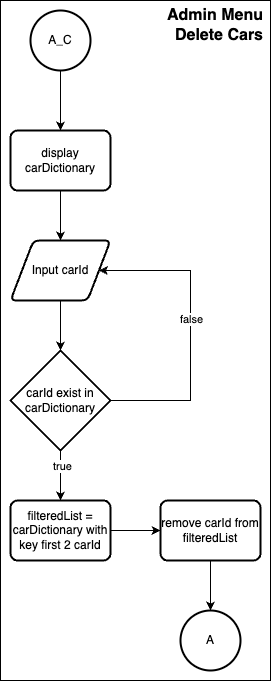

The diagram above was exported from draw.io. Its source (the exported page's mxGraphModel, read from the mxfile embedded in the PNG):
<mxGraphModel dx="1340" dy="1355" grid="1" gridSize="10" guides="1" tooltips="1" connect="1" arrows="1" fold="1" page="1" pageScale="1" pageWidth="850" pageHeight="1100" math="0" shadow="0">
  <root>
    <mxCell id="0" />
    <mxCell id="1" parent="0" />
    <mxCell id="duW2ru3HwzC6O1juitF6-247" value="" style="group" vertex="1" connectable="0" parent="1">
      <mxGeometry x="1260" y="760" width="270" height="680" as="geometry" />
    </mxCell>
    <mxCell id="duW2ru3HwzC6O1juitF6-248" value="" style="rounded=0;whiteSpace=wrap;html=1;" vertex="1" parent="duW2ru3HwzC6O1juitF6-247">
      <mxGeometry width="270" height="680" as="geometry" />
    </mxCell>
    <mxCell id="duW2ru3HwzC6O1juitF6-249" value="Admin Menu&lt;div&gt;Delete Cars&lt;/div&gt;" style="text;html=1;align=right;verticalAlign=middle;whiteSpace=wrap;rounded=0;fontSize=16;fontStyle=1" vertex="1" parent="duW2ru3HwzC6O1juitF6-247">
      <mxGeometry x="5" y="10" width="260" height="30" as="geometry" />
    </mxCell>
    <mxCell id="duW2ru3HwzC6O1juitF6-250" style="edgeStyle=orthogonalEdgeStyle;rounded=0;orthogonalLoop=1;jettySize=auto;html=1;entryX=0.5;entryY=0;entryDx=0;entryDy=0;" edge="1" parent="duW2ru3HwzC6O1juitF6-247" source="duW2ru3HwzC6O1juitF6-251" target="duW2ru3HwzC6O1juitF6-260">
      <mxGeometry relative="1" as="geometry" />
    </mxCell>
    <mxCell id="duW2ru3HwzC6O1juitF6-251" value="A_C" style="strokeWidth=2;html=1;shape=mxgraph.flowchart.start_2;whiteSpace=wrap;" vertex="1" parent="duW2ru3HwzC6O1juitF6-247">
      <mxGeometry x="30" y="10" width="60" height="60" as="geometry" />
    </mxCell>
    <mxCell id="duW2ru3HwzC6O1juitF6-252" style="edgeStyle=orthogonalEdgeStyle;rounded=0;orthogonalLoop=1;jettySize=auto;html=1;" edge="1" parent="duW2ru3HwzC6O1juitF6-247" source="duW2ru3HwzC6O1juitF6-253" target="duW2ru3HwzC6O1juitF6-258">
      <mxGeometry relative="1" as="geometry" />
    </mxCell>
    <mxCell id="duW2ru3HwzC6O1juitF6-253" value="Input carId" style="shape=parallelogram;html=1;strokeWidth=2;perimeter=parallelogramPerimeter;whiteSpace=wrap;rounded=1;arcSize=12;size=0.23;" vertex="1" parent="duW2ru3HwzC6O1juitF6-247">
      <mxGeometry x="10" y="240" width="100" height="60" as="geometry" />
    </mxCell>
    <mxCell id="duW2ru3HwzC6O1juitF6-254" style="edgeStyle=orthogonalEdgeStyle;rounded=0;orthogonalLoop=1;jettySize=auto;html=1;entryX=1;entryY=0.5;entryDx=0;entryDy=0;" edge="1" parent="duW2ru3HwzC6O1juitF6-247" source="duW2ru3HwzC6O1juitF6-258" target="duW2ru3HwzC6O1juitF6-253">
      <mxGeometry relative="1" as="geometry">
        <Array as="points">
          <mxPoint x="190" y="400" />
          <mxPoint x="190" y="270" />
        </Array>
      </mxGeometry>
    </mxCell>
    <mxCell id="duW2ru3HwzC6O1juitF6-255" value="false" style="edgeLabel;html=1;align=center;verticalAlign=middle;resizable=0;points=[];" vertex="1" connectable="0" parent="duW2ru3HwzC6O1juitF6-254">
      <mxGeometry x="0.068" relative="1" as="geometry">
        <mxPoint as="offset" />
      </mxGeometry>
    </mxCell>
    <mxCell id="duW2ru3HwzC6O1juitF6-256" style="edgeStyle=orthogonalEdgeStyle;rounded=0;orthogonalLoop=1;jettySize=auto;html=1;entryX=0.5;entryY=0;entryDx=0;entryDy=0;" edge="1" parent="duW2ru3HwzC6O1juitF6-247" source="duW2ru3HwzC6O1juitF6-258" target="duW2ru3HwzC6O1juitF6-262">
      <mxGeometry relative="1" as="geometry" />
    </mxCell>
    <mxCell id="duW2ru3HwzC6O1juitF6-257" value="true" style="edgeLabel;html=1;align=center;verticalAlign=middle;resizable=0;points=[];" vertex="1" connectable="0" parent="duW2ru3HwzC6O1juitF6-256">
      <mxGeometry x="-0.3979" y="1" relative="1" as="geometry">
        <mxPoint as="offset" />
      </mxGeometry>
    </mxCell>
    <mxCell id="duW2ru3HwzC6O1juitF6-258" value="carId exist in carDictionary" style="strokeWidth=2;html=1;shape=mxgraph.flowchart.decision;whiteSpace=wrap;" vertex="1" parent="duW2ru3HwzC6O1juitF6-247">
      <mxGeometry x="10" y="350" width="100" height="100" as="geometry" />
    </mxCell>
    <mxCell id="duW2ru3HwzC6O1juitF6-259" style="edgeStyle=orthogonalEdgeStyle;rounded=0;orthogonalLoop=1;jettySize=auto;html=1;entryX=0.5;entryY=0;entryDx=0;entryDy=0;" edge="1" parent="duW2ru3HwzC6O1juitF6-247" source="duW2ru3HwzC6O1juitF6-260" target="duW2ru3HwzC6O1juitF6-253">
      <mxGeometry relative="1" as="geometry" />
    </mxCell>
    <mxCell id="duW2ru3HwzC6O1juitF6-260" value="display carDictionary" style="rounded=1;whiteSpace=wrap;html=1;absoluteArcSize=1;arcSize=14;strokeWidth=2;" vertex="1" parent="duW2ru3HwzC6O1juitF6-247">
      <mxGeometry x="10" y="130" width="100" height="60" as="geometry" />
    </mxCell>
    <mxCell id="duW2ru3HwzC6O1juitF6-261" style="edgeStyle=orthogonalEdgeStyle;rounded=0;orthogonalLoop=1;jettySize=auto;html=1;entryX=0;entryY=0.5;entryDx=0;entryDy=0;" edge="1" parent="duW2ru3HwzC6O1juitF6-247" source="duW2ru3HwzC6O1juitF6-262" target="duW2ru3HwzC6O1juitF6-263">
      <mxGeometry relative="1" as="geometry" />
    </mxCell>
    <mxCell id="duW2ru3HwzC6O1juitF6-262" value="filteredList = carDictionary with key first 2 carId" style="rounded=1;whiteSpace=wrap;html=1;absoluteArcSize=1;arcSize=14;strokeWidth=2;" vertex="1" parent="duW2ru3HwzC6O1juitF6-247">
      <mxGeometry x="10" y="500" width="100" height="60" as="geometry" />
    </mxCell>
    <mxCell id="duW2ru3HwzC6O1juitF6-263" value="remove carId from filteredList" style="rounded=1;whiteSpace=wrap;html=1;absoluteArcSize=1;arcSize=14;strokeWidth=2;" vertex="1" parent="duW2ru3HwzC6O1juitF6-247">
      <mxGeometry x="160" y="500" width="100" height="60" as="geometry" />
    </mxCell>
    <mxCell id="duW2ru3HwzC6O1juitF6-264" value="A" style="strokeWidth=2;html=1;shape=mxgraph.flowchart.start_2;whiteSpace=wrap;" vertex="1" parent="duW2ru3HwzC6O1juitF6-247">
      <mxGeometry x="180" y="610" width="60" height="60" as="geometry" />
    </mxCell>
    <mxCell id="duW2ru3HwzC6O1juitF6-265" style="edgeStyle=orthogonalEdgeStyle;rounded=0;orthogonalLoop=1;jettySize=auto;html=1;entryX=0.5;entryY=0;entryDx=0;entryDy=0;entryPerimeter=0;" edge="1" parent="duW2ru3HwzC6O1juitF6-247" source="duW2ru3HwzC6O1juitF6-263" target="duW2ru3HwzC6O1juitF6-264">
      <mxGeometry relative="1" as="geometry" />
    </mxCell>
  </root>
</mxGraphModel>